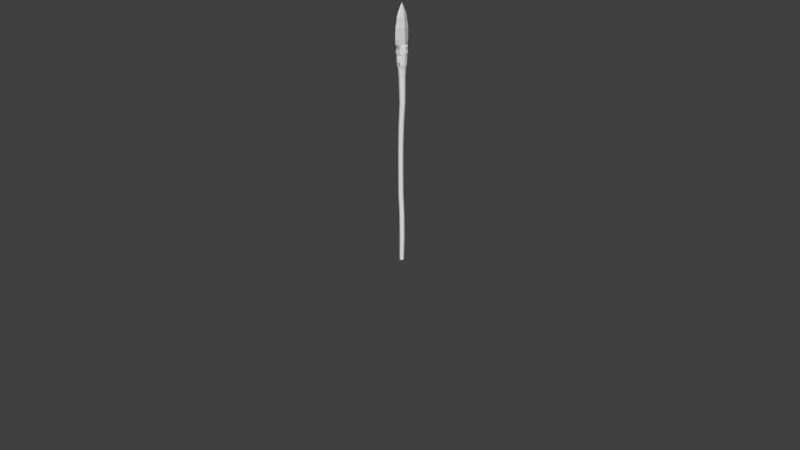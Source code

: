 # Source: SM_Spear_001.blend  (saved by Blender 2.79.0; exported with 4.5.12 LTS)
import bpy
from mathutils import Matrix  # noqa: F401  (used for matrix-valued properties, if any)

bpy.ops.wm.read_factory_settings(use_empty=True)
scene = bpy.context.scene
scene.name = 'Scene'

# ---- collections
col_collection_1 = bpy.data.collections.new('Collection 1'); scene.collection.children.link(col_collection_1)
col_collection_11 = bpy.data.collections.new('Collection 11'); scene.collection.children.link(col_collection_11)
col_collection_11.hide_render = True
col_collection_11.hide_viewport = True

# ---- materials (node trees are filled in below, after node groups)
mat_rope = bpy.data.materials.new('Rope')
mat_rope.alpha_threshold = 0.0
mat_rope.use_transparent_shadow = False
mat_rope.roughness = 0.5
mat_stone = bpy.data.materials.new('Stone')
mat_stone.alpha_threshold = 0.0
mat_stone.use_transparent_shadow = False
mat_stone.roughness = 0.5
mat_stick = bpy.data.materials.new('Stick')
mat_stick.alpha_threshold = 0.0
mat_stick.use_transparent_shadow = False
mat_stick.roughness = 0.5

# ---- material node trees

# ---- world
world_world = bpy.data.worlds.new('World'); scene.world = world_world
world_world.color = (0.05088, 0.05088, 0.05088)
world_world.use_sun_shadow = False
world_world.sun_shadow_jitter_overblur = 0.0
world_world.cycles.sampling_method = 'MANUAL'

# ---- meshes
me_cylinder = bpy.data.meshes.new('Cylinder')
me_cylinder.from_pydata([(0.0, 0.01343, 0.004751), (0.0002002, -0.01424, 0.8208), (0.007349, 0.01087, 0.004751), (0.01189, 0.00415, 0.004751), (0.01189, -0.00415, 0.004751), (0.007349, -0.01087, 0.004751), (0.0, -0.01343, 0.004751), (-0.007349, -0.01087, 0.004751), (-0.00314, -0.0136, 0.6939), (-0.01189, -0.00415, 0.004751), (-0.003158, -0.0136, 0.5561), (-0.01189, 0.00415, 0.004751), (-0.001961, -0.0136, 0.4182), (-0.007349, 0.01087, 0.004751), (0.0, 0.009174, 0.001541), (0.00502, 0.007422, 0.001541), (0.008122, 0.002835, 0.001541), (0.008122, -0.002835, 0.001541), (0.00502, -0.007422, 0.001541), (0.0, -0.009174, 0.001541), (-0.00502, -0.007422, 0.001541), (-0.008122, -0.002835, 0.001541), (-0.008122, 0.002835, 0.001541), (-0.00502, 0.007422, 0.001541), (0.0, 1.336e-17, 0.0), (0.002427, 0.01504, 0.1426), (0.001199, 0.01504, 0.2804), (-0.006074, 0.01504, 0.4182), (-0.007272, 0.01504, 0.5561), (-0.007253, 0.01504, 0.6939), (-0.004105, 0.01574, 0.8208), (0.004002, 0.01667, 0.9551), (0.001306, 0.01928, 1.096), (0.01186, 0.0156, 1.096), (0.01312, 0.01349, 0.9551), (0.004506, 0.01273, 0.8208), (0.0009737, 0.01216, 0.6939), (0.0009552, 0.01216, 0.5561), (0.002153, 0.01216, 0.4182), (0.009426, 0.01216, 0.2804), (0.01065, 0.01216, 0.1426), (0.01838, 0.005959, 1.096), (0.01876, 0.005153, 0.9551), (0.009828, 0.004863, 0.8208), (0.006058, 0.004647, 0.6939), (0.00604, 0.004647, 0.5561), (0.007237, 0.004647, 0.4182), (0.01451, 0.004647, 0.2804), (0.01574, 0.004647, 0.1426), (0.01838, -0.005957, 1.096), (0.01876, -0.00515, 0.9551), (0.009828, -0.004863, 0.8208), (0.006058, -0.004647, 0.6939), (0.00604, -0.004647, 0.5561), (0.007237, -0.004647, 0.4182), (0.01451, -0.004647, 0.2804), (0.01574, -0.004647, 0.1426), (0.01186, -0.0156, 1.096), (0.01312, -0.01349, 0.9551), (0.004506, -0.01273, 0.8208), (0.0009737, -0.01216, 0.6939), (0.0009552, -0.01216, 0.5561), (0.002153, -0.01216, 0.4182), (0.009426, -0.01216, 0.2804), (0.01065, -0.01216, 0.1426), (0.001306, -0.01928, 1.096), (0.004002, -0.01667, 0.9551), (-0.004105, -0.01574, 0.8208), (-0.007253, -0.01504, 0.6939), (-0.007272, -0.01504, 0.5561), (-0.006074, -0.01504, 0.4182), (0.001199, -0.01504, 0.2804), (0.002427, -0.01504, 0.1426), (-0.009243, -0.0156, 1.096), (-0.005119, -0.01349, 0.9551), (-0.01272, -0.01273, 0.8208), (-0.01548, -0.01216, 0.6939), (-0.0155, -0.01216, 0.5561), (-0.0143, -0.01216, 0.4182), (-0.007028, -0.01216, 0.2804), (-0.0058, -0.01216, 0.1426), (-0.01576, -0.005957, 1.096), (-0.01076, -0.00515, 0.9551), (-0.01804, -0.004863, 0.8208), (-0.02057, -0.004647, 0.6939), (-0.02058, -0.004647, 0.5561), (-0.01939, -0.004647, 0.4182), (-0.01211, -0.004647, 0.2804), (-0.01088, -0.004647, 0.1426), (-0.01576, 0.005959, 1.096), (-0.01076, 0.005153, 0.9551), (-0.01804, 0.004863, 0.8208), (-0.02057, 0.004647, 0.6939), (-0.02058, 0.004647, 0.5561), (-0.01939, 0.004647, 0.4182), (-0.01211, 0.004647, 0.2804), (-0.01088, 0.004647, 0.1426), (-0.009243, 0.0156, 1.096), (-0.005119, 0.01349, 0.9551), (-0.01272, 0.01273, 0.8208), (-0.01548, 0.01216, 0.6939), (-0.0155, 0.01216, 0.5561), (-0.0143, 0.01216, 0.4182), (-0.007028, 0.01216, 0.2804), (-0.0058, 0.01216, 0.1426), (0.0006146, 0.02265, 1.146), (0.013, 0.01832, 1.146), (0.02066, 0.006999, 1.146), (0.02066, -0.006996, 1.146), (0.013, -0.01832, 1.146), (0.0006146, -0.02264, 1.146), (-0.01177, -0.01832, 1.146), (-0.01943, -0.006996, 1.146), (-0.01943, 0.006999, 1.146), (-0.01177, 0.01832, 1.146), (0.005313, -0.0136, 0.2804), (0.006541, -0.0136, 0.1426), (0.00251, -0.008298, 0.001541), (0.003674, -0.01215, 0.004751), (0.01304, -0.02344, 1.172), (0.01847, 0.02097, 1.172), (-0.01241, -0.02344, 1.172), (-0.01241, 0.02345, 1.172), (0.01304, 0.02345, 1.172), (0.02078, 1.412e-06, 1.273), (-0.01999, 1.414e-06, 1.273), (-0.01784, -0.02097, 1.172), (0.008563, -0.01508, 0.9551), (0.006581, -0.01744, 1.096), (0.006809, -0.02048, 1.146), (-0.01004, -0.02452, 1.172), (-0.003674, -0.01215, 0.004751), (-0.00251, -0.008298, 0.001541), (-0.001686, -0.0136, 0.1426), (-0.002914, -0.0136, 0.2804), (-0.01019, -0.0136, 0.4182), (-0.01139, -0.0136, 0.5561), (-0.01137, -0.0136, 0.6939), (-0.008411, -0.01424, 0.8208), (-0.0005586, -0.01508, 0.9551), (-0.003968, -0.01744, 1.096), (-0.00558, -0.02048, 1.146), (0.01067, -0.02452, 1.172), (-0.02456, 0.008011, 1.172), (-0.003674, 0.01215, 0.004751), (-0.00251, 0.008298, 0.001541), (-0.001686, 0.0136, 0.1426), (-0.002914, 0.0136, 0.2804), (-0.01019, 0.0136, 0.4182), (-0.01139, 0.0136, 0.5561), (-0.01137, 0.0136, 0.6939), (-0.008411, 0.01424, 0.8208), (-0.0005586, 0.01508, 0.9551), (-0.003968, 0.01744, 1.096), (-0.00558, 0.02048, 1.146), (0.003674, 0.01215, 0.004751), (-0.01784, 0.02097, 1.172), (0.00251, 0.008298, 0.001541), (0.006541, 0.0136, 0.1426), (0.005313, 0.0136, 0.2804), (-0.001961, 0.0136, 0.4182), (-0.003158, 0.0136, 0.5561), (-0.00314, 0.0136, 0.6939), (0.0002002, 0.01424, 0.8208), (0.008563, 0.01508, 0.9551), (0.006581, 0.01744, 1.096), (0.006809, 0.02048, 1.146), (-0.02961, 0.009077, 1.273), (-0.01967, 0.02376, 1.273), (0.01243, 0.02657, 1.273), (0.02046, 0.02376, 1.273), (0.03039, 0.009077, 1.273), (0.03039, -0.009075, 1.273), (0.02046, -0.02376, 1.273), (-0.02961, -0.009075, 1.273), (-0.01164, -0.02656, 1.273), (-0.01967, -0.02376, 1.273), (-0.01164, 0.02657, 1.273), (0.01243, -0.02656, 1.273), (0.02519, 0.008011, 1.172), (0.01847, -0.02097, 1.172), (0.02519, -0.008008, 1.172), (-0.02456, -0.008008, 1.172), (0.01067, 0.02452, 1.172), (-0.01004, 0.02452, 1.172), (0.01114, 1.777e-09, 1.234), (0.011, 1.631e-09, 1.451), (0.004905, -0.0231, 1.234), (0.004837, -0.02285, 1.451), (-0.007555, -0.0231, 1.234), (-0.007486, -0.02285, 1.451), (-0.01379, 2.525e-09, 1.234), (-0.01365, 2.371e-09, 1.451), (-0.007555, 0.0231, 1.234), (-0.007486, 0.02285, 1.451), (0.004905, 0.0231, 1.234), (0.004837, 0.02285, 1.451), (0.005816, -1.298e-09, 1.474), (0.002246, -0.01324, 1.474), (-0.004895, -0.01324, 1.474), (-0.008466, -8.69e-10, 1.474), (-0.004895, 0.01324, 1.474), (0.002246, 0.01324, 1.474), (0.001668, -1.387e-09, 1.491), (0.0001715, -0.005548, 1.491), (-0.002821, -0.005548, 1.491), (-0.004317, -1.207e-09, 1.491), (-0.002821, 0.005548, 1.491), (0.0001715, 0.005548, 1.491), (-0.001325, 8.777e-10, 1.5), (0.01632, 1.471e-09, 1.401), (0.007496, -0.03271, 1.401), (-0.01015, -0.03271, 1.401), (-0.01897, 2.53e-09, 1.401), (-0.01015, 0.03271, 1.401), (0.007496, 0.03271, 1.401), (0.009261, -0.03925, 1.342), (-0.01191, -0.03925, 1.342), (-0.0225, 2.816e-09, 1.342), (-0.01191, 0.03925, 1.342), (0.009261, 0.03925, 1.342), (0.01985, 1.545e-09, 1.342), (0.008904, -0.03793, 1.283), (-0.01155, -0.03793, 1.283), (-0.02178, 2.744e-09, 1.283), (-0.01155, 0.03793, 1.283), (0.008904, 0.03793, 1.283), (0.01913, 1.516e-09, 1.283), (0.01502, 1.538e-09, 1.426), (0.006846, -0.0303, 1.426), (-0.009496, -0.0303, 1.426), (-0.01767, 2.519e-09, 1.426), (-0.009496, 0.0303, 1.426), (0.006846, 0.0303, 1.426), (0.01429, 1.798e-09, 1.206), (0.006482, -0.02895, 1.206), (-0.009131, -0.02895, 1.206), (-0.01694, 2.735e-09, 1.206), (-0.009131, 0.02895, 1.206), (0.006482, 0.02895, 1.206), (0.02025, 1.5e-09, 1.312), (0.009463, -0.04, 1.312), (-0.01211, -0.04, 1.312), (-0.0229, 2.795e-09, 1.312), (-0.01211, 0.04, 1.312), (0.009463, 0.04, 1.312), (0.01943, 1.467e-09, 1.372), (0.009055, -0.03849, 1.372), (-0.0117, -0.03849, 1.372), (-0.02208, 2.713e-09, 1.372), (-0.0117, 0.03849, 1.372), (0.009055, 0.03849, 1.372), (0.00603, -0.02727, 1.258), (-0.008679, -0.02727, 1.258), (-0.01603, 2.324e-09, 1.258), (-0.008679, 0.02727, 1.258), (0.00603, 0.02727, 1.258), (0.01338, 1.441e-09, 1.258), (0.009531, 1.291e-09, 1.164), (0.004103, -0.02013, 1.164), (-0.006753, -0.02013, 1.164), (-0.01218, 1.943e-09, 1.164), (-0.006753, 0.02013, 1.164), (0.004103, 0.02013, 1.164), (0.01451, 9.518e-10, 1.185), (0.006592, 0.02935, 1.185), (-0.009241, 0.02935, 1.185), (-0.01716, 1.902e-09, 1.185), (-0.009241, -0.02935, 1.185), (0.006592, -0.02935, 1.185), (0.009485, 0.02469, 1.248), (0.007041, 0.02454, 1.242), (0.008279, 0.02627, 1.242), (0.01026, 0.0256, 1.241), (0.01024, 0.02347, 1.241), (0.008254, 0.02281, 1.242), (0.007609, 0.02401, 1.234), (0.004817, 0.025, 1.236), (0.005983, 0.02674, 1.236), (0.007708, 0.02613, 1.235), (0.005822, 0.02331, 1.235), (0.0009634, 0.02605, 1.232), (0.003242, 0.02734, 1.229), (0.001618, 0.02446, 1.23), (0.001967, 0.02783, 1.231), (0.003026, 0.02526, 1.229), (-0.003843, 0.02877, 1.229), (-0.003954, 0.02684, 1.23), (-0.003778, 0.02848, 1.227), (-0.003848, 0.02638, 1.226), (-0.003957, 0.02537, 1.228), (-0.01051, 0.02633, 1.23), (-0.01084, 0.02794, 1.227), (-0.01041, 0.02588, 1.226), (-0.0102, 0.02489, 1.228), (-0.0109, 0.02822, 1.229), (-0.01763, 0.02572, 1.229), (-0.01648, 0.02363, 1.226), (-0.01599, 0.02274, 1.228), (-0.0167, 0.02403, 1.23), (-0.0175, 0.02547, 1.227), (-0.02197, 0.02003, 1.23), (-0.02334, 0.02138, 1.229), (-0.02092, 0.01899, 1.228), (-0.02314, 0.02118, 1.227), (-0.02165, 0.01971, 1.226), (-0.02584, 0.01469, 1.23), (-0.02757, 0.01555, 1.229), (-0.02732, 0.01542, 1.227), (-0.02544, 0.01447, 1.226), (-0.02453, 0.01402, 1.228), (-0.02644, 0.008125, 1.228), (-0.02788, 0.008426, 1.23), (-0.02978, 0.008758, 1.229), (-0.02952, 0.008662, 1.227), (-0.02745, 0.008271, 1.226), (-0.0286, 0.001825, 1.23), (-0.02715, 0.001672, 1.228), (-0.03054, 0.00189, 1.229), (-0.03027, 0.001777, 1.227), (-0.02818, 0.001642, 1.227), (-0.02826, -0.00503, 1.227), (-0.02723, -0.004882, 1.229), (-0.02868, -0.004846, 1.23), (-0.03062, -0.004971, 1.229), (-0.03036, -0.005084, 1.227), (-0.0298, -0.01194, 1.23), (-0.02954, -0.01199, 1.228), (-0.02791, -0.01147, 1.231), (-0.0275, -0.01154, 1.227), (-0.02649, -0.01122, 1.229), (-0.0251, -0.01746, 1.228), (-0.02421, -0.01685, 1.229), (-0.02542, -0.0176, 1.231), (-0.02706, -0.01867, 1.23), (-0.02686, -0.01859, 1.228), (-0.02076, -0.02223, 1.231), (-0.02061, -0.02192, 1.228), (-0.02001, -0.02102, 1.229), (-0.02184, -0.02386, 1.23), (-0.02174, -0.02367, 1.228), (-0.01465, -0.02447, 1.227), (-0.01472, -0.02482, 1.231), (-0.01523, -0.02671, 1.23), (-0.01519, -0.02649, 1.228), (-0.01436, -0.02344, 1.229), (-0.008286, -0.02762, 1.228), (-0.008048, -0.02446, 1.229), (-0.008189, -0.02589, 1.231), (-0.008336, -0.02783, 1.23), (-0.008108, -0.02553, 1.227), (-0.001409, -0.02786, 1.228), (-0.001387, -0.02577, 1.228), (-0.001476, -0.02469, 1.229), (-0.001552, -0.02612, 1.231), (-0.00151, -0.02807, 1.23), (0.005079, -0.02594, 1.232), (0.00543, -0.02767, 1.229), (0.00535, -0.02558, 1.228), (0.005133, -0.02451, 1.23), (0.005263, -0.02789, 1.231), (0.01163, -0.02522, 1.232), (0.0123, -0.02692, 1.229), (0.01156, -0.02381, 1.231), (0.01209, -0.02714, 1.231), (0.01197, -0.02486, 1.229), (0.01901, -0.02468, 1.23), (0.01782, -0.02317, 1.233), (0.01883, -0.02489, 1.232), (0.01811, -0.02283, 1.23), (0.01737, -0.02189, 1.231), (0.02291, -0.01906, 1.234), (0.02305, -0.01884, 1.23), (0.02448, -0.02033, 1.233), (0.02457, -0.0202, 1.231), (0.02202, -0.01814, 1.232), (0.02638, -0.01338, 1.234), (0.02825, -0.01419, 1.233), (0.02826, -0.01417, 1.231), (0.0264, -0.01336, 1.23), (0.02524, -0.01287, 1.232), (0.02831, -0.007008, 1.234), (0.0303, -0.007405, 1.233), (0.03029, -0.00747, 1.231), (0.02829, -0.007112, 1.23), (0.02706, -0.006826, 1.232), (0.02894, -0.0004041, 1.234), (0.03095, -0.000525, 1.231), (0.02767, -0.0004561, 1.232), (0.03097, -0.0004467, 1.233), (0.02892, -0.0005309, 1.23), (0.02845, 0.006172, 1.233), (0.02842, 0.006114, 1.23), (0.02719, 0.005941, 1.232), (0.03045, 0.006488, 1.233), (0.03043, 0.006452, 1.231), (0.02554, 0.01206, 1.232), (0.02674, 0.01248, 1.233), (0.02862, 0.01324, 1.233), (0.02858, 0.01328, 1.231), (0.02668, 0.01255, 1.23), (0.02363, 0.01821, 1.234), (0.02518, 0.01954, 1.231), (0.02353, 0.01835, 1.23), (0.02257, 0.01753, 1.232), (0.02524, 0.01945, 1.233), (0.01888, 0.02262, 1.234), (0.01993, 0.02437, 1.233), (0.01879, 0.02275, 1.231), (0.01817, 0.02162, 1.232), (0.01988, 0.02445, 1.231), (0.01282, 0.0252, 1.234), (0.01336, 0.02724, 1.231), (0.01278, 0.02531, 1.231), (0.01244, 0.02405, 1.232), (0.01339, 0.02717, 1.234), (0.006269, 0.02663, 1.234), (0.006631, 0.02871, 1.232), (0.006316, 0.02672, 1.231), (0.006602, 0.02865, 1.234), (0.006092, 0.02544, 1.233), (-0.0001622, 0.02945, 1.231), (-0.0004573, 0.02736, 1.234), (-0.0003275, 0.0294, 1.233), (-0.0001899, 0.02743, 1.231), (-0.0003723, 0.02614, 1.232), (-0.006968, 0.02711, 1.234), (-0.007217, 0.02914, 1.233), (-0.006788, 0.0259, 1.232), (-0.007191, 0.02918, 1.231), (-0.006927, 0.02718, 1.23), (-0.01407, 0.02741, 1.233), (-0.01408, 0.02744, 1.231), (-0.01286, 0.02437, 1.232), (-0.01332, 0.02551, 1.234), (-0.01333, 0.02556, 1.23), (-0.01906, 0.02234, 1.23), (-0.01903, 0.0223, 1.234), (-0.02026, 0.02393, 1.233), (-0.02028, 0.02396, 1.231), (-0.01829, 0.02132, 1.232), (-0.02371, 0.01771, 1.23), (-0.02269, 0.01694, 1.232), (-0.02367, 0.01768, 1.234), (-0.0253, 0.01891, 1.233), (-0.02533, 0.01893, 1.231), (-0.02865, 0.01259, 1.233), (-0.02678, 0.01193, 1.23), (-0.02672, 0.01194, 1.234), (-0.02869, 0.01258, 1.231), (-0.02556, 0.01153, 1.232), (-0.02804, 0.005521, 1.234), (-0.03007, 0.005731, 1.233), (-0.03013, 0.005666, 1.231), (-0.02812, 0.005415, 1.23), (-0.02683, 0.005325, 1.232), (-0.02845, -0.001102, 1.234), (-0.0305, -0.001096, 1.234), (-0.03056, -0.00121, 1.231), (-0.02854, -0.001285, 1.231), (-0.02724, -0.001218, 1.232), (-0.02823, -0.00774, 1.235), (-0.03032, -0.008109, 1.232), (-0.02832, -0.007947, 1.231), (-0.02702, -0.007719, 1.233), (-0.03027, -0.007981, 1.234), (-0.02683, -0.01417, 1.235), (-0.02876, -0.01491, 1.234), (-0.02882, -0.01502, 1.232), (-0.02693, -0.01434, 1.231), (-0.02571, -0.01382, 1.233), (-0.02357, -0.01982, 1.231), (-0.02344, -0.0197, 1.235), (-0.02493, -0.02113, 1.234), (-0.02501, -0.0212, 1.232), (-0.0226, -0.01889, 1.233), (-0.01812, -0.02336, 1.235), (-0.01903, -0.02532, 1.232), (-0.01896, -0.02524, 1.234), (-0.01823, -0.02349, 1.231), (-0.01766, -0.02228, 1.233), (-0.01219, -0.02721, 1.234), (-0.0122, -0.0273, 1.232), (-0.01184, -0.02517, 1.235), (-0.01187, -0.02533, 1.231), (-0.01165, -0.02401, 1.233), (-0.005337, -0.02785, 1.234), (-0.005279, -0.02795, 1.232), (-0.005182, -0.02596, 1.231), (-0.005275, -0.02579, 1.235), (-0.005179, -0.02462, 1.233), (0.001578, -0.02599, 1.232), (0.001354, -0.02582, 1.235), (0.001438, -0.02788, 1.235), (0.001576, -0.02799, 1.233), (0.001441, -0.02465, 1.233), (0.007947, -0.02546, 1.236), (0.008201, -0.02751, 1.235), (0.008425, -0.02761, 1.233), (0.008308, -0.02562, 1.232), (0.008013, -0.02429, 1.234), (0.01435, -0.0243, 1.237), (0.01502, -0.02627, 1.236), (0.01484, -0.02443, 1.233), (0.01424, -0.02316, 1.235), (0.01531, -0.02635, 1.234), (0.02008, -0.02141, 1.237), (0.0214, -0.02305, 1.237), (0.02173, -0.02311, 1.235), (0.02063, -0.02152, 1.234), (0.0196, -0.02047, 1.235), (0.02621, -0.01768, 1.237), (0.02363, -0.01597, 1.236), (0.02442, -0.01657, 1.238), (0.02653, -0.01777, 1.235), (0.02494, -0.01671, 1.234), (0.02716, -0.01057, 1.238), (0.02917, -0.01121, 1.238), (0.02765, -0.01077, 1.234), (0.02622, -0.0103, 1.236), (0.02947, -0.01133, 1.235), (0.03057, -0.004338, 1.237), (0.02897, -0.004283, 1.234), (0.02848, -0.004105, 1.238), (0.03088, -0.004449, 1.235), (0.02749, -0.004071, 1.236), (0.02861, 0.002472, 1.237), (0.03071, 0.002594, 1.237), (0.03101, 0.002548, 1.235), (0.0291, 0.002398, 1.234), (0.02761, 0.002351, 1.236), (0.02762, 0.008921, 1.237), (0.02808, 0.009044, 1.234), (0.02966, 0.00944, 1.237), (0.02994, 0.009516, 1.235), (0.02664, 0.008677, 1.235), (0.02533, 0.01498, 1.237), (0.02442, 0.01459, 1.236), (0.0272, 0.01596, 1.237), (0.02743, 0.01618, 1.235), (0.02571, 0.01533, 1.234), (0.02158, 0.02019, 1.238), (0.02305, 0.02171, 1.237), (0.02321, 0.02202, 1.235), (0.02184, 0.0207, 1.234), (0.02084, 0.01957, 1.236), (0.01622, 0.02371, 1.238), (0.01706, 0.02566, 1.238), (0.01636, 0.02431, 1.235), (0.01715, 0.02602, 1.236), (0.01579, 0.02288, 1.236), (0.009936, 0.02568, 1.238), (0.01002, 0.02629, 1.235), (0.01039, 0.02774, 1.238), (0.01045, 0.02812, 1.236), (0.009708, 0.02478, 1.236), (0.003583, 0.02889, 1.238), (0.003474, 0.02739, 1.235), (0.003257, 0.02586, 1.236), (0.003324, 0.02679, 1.238), (0.003675, 0.02927, 1.236), (-0.003276, 0.02712, 1.238), (-0.003196, 0.02772, 1.235), (-0.003198, 0.02619, 1.236), (-0.003321, 0.02924, 1.238), (-0.003272, 0.02961, 1.236), (-0.01022, 0.02842, 1.238), (-0.009742, 0.02636, 1.238), (-0.0103, 0.02877, 1.235), (-0.009862, 0.02693, 1.234), (-0.009519, 0.02544, 1.236), (-0.01681, 0.02593, 1.238), (-0.01699, 0.02625, 1.235), (-0.01536, 0.02324, 1.236), (-0.01581, 0.02407, 1.238), (-0.01609, 0.02458, 1.234), (-0.02145, 0.02067, 1.234), (-0.02104, 0.02024, 1.238), (-0.02251, 0.02177, 1.238), (-0.02276, 0.02203, 1.235), (-0.02039, 0.01956, 1.236), (-0.02718, 0.01635, 1.235), (-0.02419, 0.01469, 1.236), (-0.02501, 0.01516, 1.238), (-0.02686, 0.01618, 1.238), (-0.02553, 0.01543, 1.234), (-0.0263, 0.008881, 1.236), (-0.02721, 0.009112, 1.238), (-0.02928, 0.009549, 1.238), (-0.02965, 0.009587, 1.236), (-0.02781, 0.009174, 1.235), (-0.02804, 0.002601, 1.238), (-0.03015, 0.002728, 1.238), (-0.03053, 0.002661, 1.236), (-0.02866, 0.002493, 1.235), (-0.02711, 0.002455, 1.236), (-0.02727, -0.004113, 1.237), (-0.02819, -0.004023, 1.238), (-0.03031, -0.004089, 1.238), (-0.03069, -0.004219, 1.236), (-0.02881, -0.004234, 1.235), (-0.02757, -0.01057, 1.239), (-0.03002, -0.01117, 1.236), (-0.02965, -0.01099, 1.239), (-0.02818, -0.01087, 1.235), (-0.02666, -0.0105, 1.237), (-0.02759, -0.01797, 1.237), (-0.02597, -0.01706, 1.236), (-0.02462, -0.01625, 1.237), (-0.0254, -0.01665, 1.239), (-0.02724, -0.01772, 1.239), (-0.02114, -0.02135, 1.239), (-0.02238, -0.02307, 1.239), (-0.02064, -0.02062, 1.237), (-0.02265, -0.02341, 1.237), (-0.02158, -0.0219, 1.236), (-0.01536, -0.02411, 1.239), (-0.01597, -0.02614, 1.239), (-0.01611, -0.02654, 1.237), (-0.01559, -0.02476, 1.236), (-0.01512, -0.02325, 1.237), (-0.00895, -0.0253, 1.239), (-0.009154, -0.02741, 1.239), (-0.009172, -0.02784, 1.237), (-0.008978, -0.02599, 1.236), (-0.008841, -0.02442, 1.237), (-0.002362, -0.02772, 1.239), (-0.002274, -0.02815, 1.237), (-0.002267, -0.02472, 1.237), (-0.002357, -0.0256, 1.239), (-0.002215, -0.0263, 1.236), (0.004256, -0.02546, 1.24), (0.004378, -0.02759, 1.239), (0.004561, -0.02616, 1.236), (0.004566, -0.02801, 1.237), (0.004369, -0.02458, 1.238), (0.01077, -0.02485, 1.24), (0.01114, -0.02694, 1.24), (0.01127, -0.02552, 1.237), (0.01145, -0.02736, 1.238), (0.01085, -0.02397, 1.238), (0.01783, -0.02498, 1.241), (0.01679, -0.02224, 1.239), (0.01691, -0.02306, 1.241), (0.01828, -0.02535, 1.239), (0.01764, -0.02366, 1.238), (0.02293, -0.01979, 1.238), (0.02201, -0.01931, 1.242), (0.02358, -0.02076, 1.242), (0.02415, -0.02106, 1.24), (0.02161, -0.01871, 1.24), (0.02752, -0.01483, 1.242), (0.02813, -0.01508, 1.24), (0.02656, -0.01432, 1.239), (0.02559, -0.01392, 1.242), (0.025, -0.0136, 1.24), (0.02975, -0.008164, 1.242), (0.02866, -0.008022, 1.239), (0.02766, -0.007715, 1.242), (0.03037, -0.008354, 1.24), (0.02699, -0.007627, 1.24), (0.03056, -0.001278, 1.242), (0.02945, -0.001368, 1.238), (0.02843, -0.001214, 1.242), (0.03119, -0.001373, 1.24), (0.02774, -0.00127, 1.24), (0.02808, 0.005298, 1.242), (0.03019, 0.005594, 1.242), (0.03081, 0.005641, 1.239), (0.02908, 0.005374, 1.238), (0.02739, 0.005162, 1.24), (0.02656, 0.01157, 1.242), (0.02857, 0.01229, 1.242), (0.02748, 0.01197, 1.238), (0.02914, 0.01254, 1.239), (0.02589, 0.01137, 1.24), (0.02368, 0.01729, 1.242), (0.02544, 0.0185, 1.242), (0.02592, 0.01894, 1.24), (0.02445, 0.018, 1.238), (0.02306, 0.01699, 1.24), (0.02078, 0.02415, 1.24), (0.01977, 0.02277, 1.239), (0.01883, 0.0213, 1.24), (0.01927, 0.02178, 1.242), (0.02047, 0.02355, 1.242), (0.01345, 0.0245, 1.242), (0.0141, 0.02653, 1.242), (0.01321, 0.02392, 1.24), (0.01427, 0.02721, 1.24), (0.01372, 0.0256, 1.239), (0.006907, 0.0254, 1.24), (0.007006, 0.02601, 1.242), (0.007371, 0.02812, 1.242), (0.007498, 0.02881, 1.24), (0.007211, 0.02713, 1.239), (0.0003447, 0.02683, 1.242), (0.0006662, 0.02793, 1.239), (0.00047, 0.02896, 1.242), (0.0006687, 0.02964, 1.24), (0.0004659, 0.02619, 1.24), (-0.006112, 0.02672, 1.242), (-0.006329, 0.02884, 1.242), (-0.006164, 0.02781, 1.239), (-0.006361, 0.02952, 1.24), (-0.00601, 0.02608, 1.24), (-0.0124, 0.02534, 1.242), (-0.01276, 0.02636, 1.238), (-0.01312, 0.02735, 1.242), (-0.01334, 0.02798, 1.24), (-0.01217, 0.02473, 1.24), (-0.01809, 0.02238, 1.242), (-0.01971, 0.02467, 1.24), (-0.01772, 0.02185, 1.24), (-0.01932, 0.02412, 1.242), (-0.01872, 0.02327, 1.238), (-0.02364, 0.0187, 1.238), (-0.0228, 0.01801, 1.242), (-0.02446, 0.01936, 1.242), (-0.02498, 0.01978, 1.24), (-0.02229, 0.0176, 1.24), (-0.02798, 0.01328, 1.242), (-0.02862, 0.01351, 1.24), (-0.02701, 0.01288, 1.239), (-0.02598, 0.01252, 1.242), (-0.02539, 0.01227, 1.24), (-0.02958, 0.006534, 1.242), (-0.02856, 0.006302, 1.239), (-0.02746, 0.006257, 1.242), (-0.03026, 0.006562, 1.24), (-0.02683, 0.006113, 1.24), (-0.02907, -0.0004484, 1.239), (-0.02795, -0.0003113, 1.242), (-0.03008, -0.0002479, 1.242), (-0.03077, -0.0003327, 1.24), (-0.02732, -0.0004352, 1.24), (-0.02782, -0.006904, 1.243), (-0.02719, -0.006971, 1.241), (-0.02995, -0.007073, 1.243), (-0.03064, -0.007246, 1.241), (-0.02894, -0.007183, 1.239), (-0.02867, -0.01393, 1.243), (-0.02605, -0.01316, 1.241), (-0.02664, -0.01327, 1.243), (-0.02933, -0.01423, 1.241), (-0.02771, -0.01376, 1.24), (-0.02523, -0.02018, 1.243), (-0.02579, -0.02067, 1.241), (-0.02361, -0.01879, 1.243), (-0.02452, -0.01959, 1.24), (-0.02317, -0.01842, 1.241), (-0.01958, -0.0245, 1.243), (-0.0184, -0.02205, 1.241), (-0.01863, -0.02259, 1.243), (-0.01993, -0.02515, 1.241), (-0.0192, -0.02363, 1.24), (-0.01296, -0.02665, 1.243), (-0.0131, -0.02737, 1.241), (-0.01244, -0.02398, 1.241), (-0.01255, -0.02456, 1.243), (-0.01278, -0.02572, 1.24), (-0.006058, -0.02528, 1.243), (-0.006164, -0.02741, 1.243), (-0.006151, -0.02815, 1.241), (-0.006036, -0.02647, 1.24), (-0.005979, -0.0247, 1.241), (0.000547, -0.02536, 1.243), (0.0007098, -0.02823, 1.241), (0.0006591, -0.02478, 1.241), (0.0005783, -0.02749, 1.243), (0.0007597, -0.02655, 1.24), (0.007128, -0.02506, 1.244), (0.00755, -0.02792, 1.242), (0.007277, -0.02447, 1.242), (0.007297, -0.02718, 1.244), (0.007538, -0.02624, 1.241), (0.01447, -0.02681, 1.243), (0.0135, -0.02405, 1.244), (0.01403, -0.02611, 1.245), (0.0142, -0.02518, 1.241), (0.0136, -0.02347, 1.242), (0.01921, -0.02149, 1.245), (0.0204, -0.02325, 1.245), (0.02108, -0.02384, 1.244), (0.0203, -0.02245, 1.242), (0.01915, -0.02099, 1.243), (0.02617, -0.01863, 1.244), (0.02336, -0.01667, 1.244), (0.02361, -0.01698, 1.246), (0.02535, -0.01819, 1.246), (0.02495, -0.01769, 1.243), (0.02648, -0.0112, 1.246), (0.02848, -0.01189, 1.246), (0.02937, -0.01221, 1.244), (0.02792, -0.01172, 1.243), (0.02613, -0.01109, 1.244), (0.02793, -0.004865, 1.246), (0.03004, -0.005123, 1.246), (0.03095, -0.005309, 1.244), (0.02942, -0.005166, 1.243), (0.02755, -0.004892, 1.244), (0.0282, 0.001636, 1.246), (0.0297, 0.001597, 1.242), (0.03032, 0.001736, 1.246), (0.03124, 0.001712, 1.244), (0.02782, 0.00155, 1.243), (0.02881, 0.00836, 1.242), (0.02698, 0.007949, 1.243), (0.02737, 0.008043, 1.245), (0.02943, 0.008513, 1.246), (0.03033, 0.008709, 1.244), (0.02528, 0.01408, 1.246), (0.02719, 0.01499, 1.246), (0.02799, 0.01545, 1.244), (0.0249, 0.01398, 1.243), (0.02658, 0.01483, 1.242), (0.02331, 0.0207, 1.246), (0.0239, 0.02146, 1.244), (0.02274, 0.02048, 1.243), (0.02177, 0.01925, 1.246), (0.02142, 0.01912, 1.244), (0.01769, 0.02475, 1.247), (0.01799, 0.02573, 1.245), (0.01643, 0.0227, 1.244), (0.01673, 0.02288, 1.246), (0.01721, 0.02446, 1.243), (0.01121, 0.02803, 1.245), (0.01067, 0.02493, 1.247), (0.0111, 0.02698, 1.247), (0.01085, 0.02662, 1.244), (0.01051, 0.02471, 1.245), (0.004045, 0.02743, 1.247), (0.004225, 0.02534, 1.247), (0.004043, 0.02849, 1.246), (0.004222, 0.02705, 1.244), (0.004335, 0.02511, 1.245), (-0.001657, 0.02587, 1.243), (-0.001466, 0.02393, 1.244), (-0.002368, 0.02398, 1.246), (-0.003116, 0.02595, 1.246), (-0.002676, 0.02712, 1.244), (-0.00568, 0.02262, 1.24), (-0.007553, 0.02238, 1.241), (-0.008435, 0.02431, 1.241), (-0.007106, 0.02575, 1.24), (-0.005404, 0.02471, 1.239), (-0.009668, 0.02237, 1.234), (-0.01053, 0.02431, 1.234), (-0.007141, 0.02472, 1.233), (-0.008966, 0.02576, 1.234), (-0.007575, 0.02263, 1.233), (-0.01118, 0.02524, 1.227), (-0.007744, 0.0256, 1.227), (-0.008205, 0.02354, 1.227), (-0.01033, 0.02332, 1.227), (-0.009584, 0.02665, 1.227), (-0.009698, 0.02605, 1.22), (0.008921, 0.02641, 1.248), (0.007667, 0.02468, 1.248), (0.01095, 0.02576, 1.248), (0.01096, 0.02362, 1.248), (0.008925, 0.02296, 1.248), (-0.01147, 0.02643, 1.22), (-0.01062, 0.02451, 1.22), (-0.009871, 0.02782, 1.221), (-0.00803, 0.02676, 1.22), (-0.008494, 0.02472, 1.22)], [], [(64, 63, 115, 116), (129, 109, 180, 119), (114, 113, 143, 156), (154, 114, 156, 122), (109, 108, 181, 180), (105, 154, 122, 184), (113, 112, 182, 143), (13, 23, 22, 11), (5, 118, 117, 18), (11, 22, 21, 9), (9, 21, 20, 7), (7, 20, 132, 131), (6, 19, 117, 118), (3, 16, 15, 2), (5, 18, 17, 4), (4, 17, 16, 3), (144, 0, 14, 145), (20, 21, 24), (17, 18, 24), (14, 157, 24), (21, 22, 24), (18, 117, 24), (15, 16, 24), (22, 23, 24), (19, 132, 24), (16, 17, 24), (23, 145, 24), (144, 146, 25, 0), (146, 147, 26, 25), (147, 148, 27, 26), (148, 149, 28, 27), (149, 150, 29, 28), (150, 151, 30, 29), (151, 152, 31, 30), (152, 153, 32, 31), (11, 96, 104, 13), (96, 95, 103, 104), (95, 94, 102, 103), (94, 93, 101, 102), (93, 92, 100, 101), (92, 91, 99, 100), (91, 90, 98, 99), (90, 89, 97, 98), (9, 88, 96, 11), (88, 87, 95, 96), (87, 86, 94, 95), (86, 85, 93, 94), (85, 84, 92, 93), (84, 83, 91, 92), (83, 82, 90, 91), (82, 81, 89, 90), (7, 80, 88, 9), (80, 79, 87, 88), (79, 78, 86, 87), (78, 77, 85, 86), (77, 76, 84, 85), (76, 75, 83, 84), (75, 74, 82, 83), (74, 73, 81, 82), (131, 133, 80, 7), (133, 134, 79, 80), (134, 135, 78, 79), (135, 136, 77, 78), (136, 137, 76, 77), (137, 138, 75, 76), (138, 139, 74, 75), (139, 140, 73, 74), (118, 116, 72, 6), (116, 115, 71, 72), (115, 12, 70, 71), (12, 10, 69, 70), (10, 8, 68, 69), (8, 1, 67, 68), (1, 127, 66, 67), (127, 128, 65, 66), (4, 56, 64, 5), (56, 55, 63, 64), (55, 54, 62, 63), (54, 53, 61, 62), (53, 52, 60, 61), (52, 51, 59, 60), (51, 50, 58, 59), (50, 49, 57, 58), (3, 48, 56, 4), (48, 47, 55, 56), (47, 46, 54, 55), (46, 45, 53, 54), (45, 44, 52, 53), (44, 43, 51, 52), (43, 42, 50, 51), (42, 41, 49, 50), (2, 40, 48, 3), (40, 39, 47, 48), (39, 38, 46, 47), (38, 37, 45, 46), (37, 36, 44, 45), (36, 35, 43, 44), (35, 34, 42, 43), (34, 33, 41, 42), (155, 158, 40, 2), (158, 159, 39, 40), (159, 160, 38, 39), (160, 161, 37, 38), (161, 162, 36, 37), (162, 163, 35, 36), (163, 164, 34, 35), (164, 165, 33, 34), (153, 154, 105, 32), (89, 113, 114, 97), (81, 112, 113, 89), (73, 111, 112, 81), (140, 141, 111, 73), (128, 129, 110, 65), (49, 108, 109, 57), (41, 107, 108, 49), (33, 106, 107, 41), (165, 166, 106, 33), (107, 106, 120, 179), (141, 110, 130, 121), (112, 111, 126, 182), (108, 107, 179, 181), (178, 169, 183, 142), (177, 175, 130, 184), (143, 182, 174, 167), (180, 181, 172, 173), (63, 62, 12, 115), (62, 61, 10, 12), (61, 60, 8, 10), (60, 59, 1, 8), (59, 58, 127, 1), (58, 57, 128, 127), (57, 109, 129, 128), (5, 64, 116, 118), (6, 131, 132, 19), (110, 129, 119, 142), (111, 141, 121, 126), (65, 110, 141, 140), (66, 65, 140, 139), (67, 66, 139, 138), (68, 67, 138, 137), (69, 68, 137, 136), (70, 69, 136, 135), (71, 70, 135, 134), (72, 71, 134, 133), (6, 72, 133, 131), (144, 145, 23, 13), (97, 114, 154, 153), (98, 97, 153, 152), (99, 98, 152, 151), (100, 99, 151, 150), (101, 100, 150, 149), (102, 101, 149, 148), (103, 102, 148, 147), (104, 103, 147, 146), (13, 104, 146, 144), (0, 155, 157, 14), (169, 123, 183), (32, 105, 166, 165), (31, 32, 165, 164), (30, 31, 164, 163), (29, 30, 163, 162), (28, 29, 162, 161), (27, 28, 161, 160), (26, 27, 160, 159), (25, 26, 159, 158), (0, 25, 158, 155), (106, 166, 123, 120), (24, 157, 15), (24, 145, 14), (24, 132, 20), (24, 117, 19), (125, 168, 167), (124, 170, 169), (124, 172, 171), (124, 171, 170), (124, 173, 172), (125, 167, 174), (125, 176, 175), (125, 174, 176), (125, 175, 177), (124, 178, 173), (125, 177, 168), (124, 169, 178), (156, 143, 167, 168), (126, 121, 175, 176), (120, 123, 169, 170), (184, 130, 110, 105), (183, 123, 166, 105), (179, 120, 170, 171), (182, 126, 176, 174), (142, 183, 105, 110), (142, 119, 178), (119, 180, 173, 178), (122, 156, 168, 177), (184, 122, 177), (121, 130, 175), (181, 179, 171, 172), (228, 186, 188, 229), (229, 188, 190, 230), (230, 190, 192, 231), (231, 192, 194, 232), (192, 190, 199, 200), (232, 194, 196, 233), (233, 196, 186, 228), (187, 189, 236, 235), (199, 198, 204, 205), (186, 196, 202, 197), (194, 192, 200, 201), (190, 188, 198, 199), (196, 194, 201, 202), (188, 186, 197, 198), (204, 203, 209), (202, 201, 207, 208), (200, 199, 205, 206), (198, 197, 203, 204), (197, 202, 208, 203), (201, 200, 206, 207), (203, 208, 209), (207, 206, 209), (205, 204, 209), (208, 207, 209), (206, 205, 209), (251, 215, 210, 246), (250, 214, 215, 251), (249, 213, 214, 250), (248, 212, 213, 249), (247, 211, 212, 248), (246, 210, 211, 247), (240, 221, 216, 241), (241, 216, 217, 242), (242, 217, 218, 243), (243, 218, 219, 244), (244, 219, 220, 245), (245, 220, 221, 240), (256, 226, 227, 257), (255, 225, 226, 256), (254, 224, 225, 255), (253, 223, 224, 254), (252, 222, 223, 253), (257, 227, 222, 252), (215, 233, 228, 210), (214, 232, 233, 215), (213, 231, 232, 214), (212, 230, 231, 213), (211, 229, 230, 212), (210, 228, 229, 211), (265, 264, 258, 263), (193, 195, 239, 238), (185, 187, 235, 234), (189, 191, 237, 236), (195, 185, 234, 239), (191, 193, 238, 237), (226, 245, 240, 227), (225, 244, 245, 226), (224, 243, 244, 225), (223, 242, 243, 224), (222, 241, 242, 223), (227, 240, 241, 222), (221, 246, 247, 216), (216, 247, 248, 217), (217, 248, 249, 218), (218, 249, 250, 219), (219, 250, 251, 220), (220, 251, 246, 221), (185, 257, 252, 187), (187, 252, 253, 189), (189, 253, 254, 191), (191, 254, 255, 193), (193, 255, 256, 195), (195, 256, 257, 185), (258, 259, 260, 261, 262, 263), (267, 266, 262, 261), (269, 268, 260, 259), (266, 265, 263, 262), (268, 267, 261, 260), (264, 269, 259, 258), (234, 235, 269, 264), (236, 237, 267, 268), (238, 239, 265, 266), (235, 236, 268, 269), (237, 238, 266, 267), (239, 234, 264, 265), (2, 15, 157, 155), (861, 275, 274, 860), (859, 273, 272, 857), (858, 271, 275, 861), (860, 274, 273, 859), (857, 272, 271, 858), (275, 280, 276, 274), (273, 279, 278, 272), (271, 277, 280, 275), (274, 276, 279, 273), (272, 278, 277, 271), (280, 283, 285, 276), (279, 282, 284, 278), (277, 281, 283, 280), (276, 285, 282, 279), (278, 284, 281, 277), (283, 290, 289, 285), (282, 288, 286, 284), (281, 287, 290, 283), (285, 289, 288, 282), (284, 286, 287, 281), (290, 294, 293, 289), (288, 292, 295, 286), (287, 291, 294, 290), (289, 293, 292, 288), (286, 295, 291, 287), (294, 298, 297, 293), (292, 300, 296, 295), (291, 299, 298, 294), (293, 297, 300, 292), (295, 296, 299, 291), (298, 303, 305, 297), (300, 304, 302, 296), (299, 301, 303, 298), (297, 305, 304, 300), (296, 302, 301, 299), (303, 310, 309, 305), (304, 308, 307, 302), (301, 306, 310, 303), (305, 309, 308, 304), (302, 307, 306, 301), (310, 311, 315, 309), (308, 314, 313, 307), (306, 312, 311, 310), (309, 315, 314, 308), (307, 313, 312, 306), (311, 317, 320, 315), (314, 319, 318, 313), (312, 316, 317, 311), (315, 320, 319, 314), (313, 318, 316, 312), (317, 322, 321, 320), (319, 325, 324, 318), (316, 323, 322, 317), (320, 321, 325, 319), (318, 324, 323, 316), (322, 330, 329, 321), (325, 327, 326, 324), (323, 328, 330, 322), (321, 329, 327, 325), (324, 326, 328, 323), (330, 332, 331, 329), (327, 335, 334, 326), (328, 333, 332, 330), (329, 331, 335, 327), (326, 334, 333, 328), (332, 338, 337, 331), (335, 340, 339, 334), (333, 336, 338, 332), (331, 337, 340, 335), (334, 339, 336, 333), (338, 345, 341, 337), (340, 344, 343, 339), (336, 342, 345, 338), (337, 341, 344, 340), (339, 343, 342, 336), (345, 347, 350, 341), (344, 346, 349, 343), (342, 348, 347, 345), (341, 350, 346, 344), (343, 349, 348, 342), (347, 353, 352, 350), (346, 351, 355, 349), (348, 354, 353, 347), (350, 352, 351, 346), (349, 355, 354, 348), (353, 359, 358, 352), (351, 357, 360, 355), (354, 356, 359, 353), (352, 358, 357, 351), (355, 360, 356, 354), (359, 363, 365, 358), (357, 362, 364, 360), (356, 361, 363, 359), (358, 365, 362, 357), (360, 364, 361, 356), (363, 370, 369, 365), (362, 366, 368, 364), (361, 367, 370, 363), (365, 369, 366, 362), (364, 368, 367, 361), (370, 375, 372, 369), (366, 374, 373, 368), (367, 371, 375, 370), (369, 372, 374, 366), (368, 373, 371, 367), (375, 380, 379, 372), (374, 378, 377, 373), (371, 376, 380, 375), (372, 379, 378, 374), (373, 377, 376, 371), (380, 385, 384, 379), (378, 383, 382, 377), (376, 381, 385, 380), (379, 384, 383, 378), (377, 382, 381, 376), (385, 388, 390, 384), (383, 387, 389, 382), (381, 386, 388, 385), (384, 390, 387, 383), (382, 389, 386, 381), (388, 393, 392, 390), (387, 395, 394, 389), (386, 391, 393, 388), (390, 392, 395, 387), (389, 394, 391, 386), (393, 396, 400, 392), (395, 399, 398, 394), (391, 397, 396, 393), (392, 400, 399, 395), (394, 398, 397, 391), (396, 404, 403, 400), (399, 402, 405, 398), (397, 401, 404, 396), (400, 403, 402, 399), (398, 405, 401, 397), (404, 409, 408, 403), (402, 410, 407, 405), (401, 406, 409, 404), (403, 408, 410, 402), (405, 407, 406, 401), (409, 414, 413, 408), (410, 412, 415, 407), (406, 411, 414, 409), (408, 413, 412, 410), (407, 415, 411, 406), (414, 420, 418, 413), (412, 417, 419, 415), (411, 416, 420, 414), (413, 418, 417, 412), (415, 419, 416, 411), (420, 425, 424, 418), (417, 421, 423, 419), (416, 422, 425, 420), (418, 424, 421, 417), (419, 423, 422, 416), (425, 428, 430, 424), (421, 429, 427, 423), (422, 426, 428, 425), (424, 430, 429, 421), (423, 427, 426, 422), (428, 433, 435, 430), (429, 432, 431, 427), (426, 434, 433, 428), (430, 435, 432, 429), (427, 431, 434, 426), (433, 440, 436, 435), (432, 439, 438, 431), (434, 437, 440, 433), (435, 436, 439, 432), (431, 438, 437, 434), (440, 442, 441, 436), (439, 445, 444, 438), (437, 443, 442, 440), (436, 441, 445, 439), (438, 444, 443, 437), (442, 450, 447, 441), (445, 449, 446, 444), (443, 448, 450, 442), (441, 447, 449, 445), (444, 446, 448, 443), (450, 455, 454, 447), (449, 453, 452, 446), (448, 451, 455, 450), (447, 454, 453, 449), (446, 452, 451, 448), (455, 460, 459, 454), (453, 458, 457, 452), (451, 456, 460, 455), (454, 459, 458, 453), (452, 457, 456, 451), (460, 464, 463, 459), (458, 462, 465, 457), (456, 461, 464, 460), (459, 463, 462, 458), (457, 465, 461, 456), (464, 470, 469, 463), (462, 468, 467, 465), (461, 466, 470, 464), (463, 469, 468, 462), (465, 467, 466, 461), (470, 475, 471, 469), (468, 474, 473, 467), (466, 472, 475, 470), (469, 471, 474, 468), (467, 473, 472, 466), (475, 480, 479, 471), (474, 477, 478, 473), (472, 476, 480, 475), (471, 479, 477, 474), (473, 478, 476, 472), (480, 485, 484, 479), (477, 482, 481, 478), (476, 483, 485, 480), (479, 484, 482, 477), (478, 481, 483, 476), (485, 490, 488, 484), (482, 487, 486, 481), (483, 489, 490, 485), (484, 488, 487, 482), (481, 486, 489, 483), (490, 495, 491, 488), (487, 494, 493, 486), (489, 492, 495, 490), (488, 491, 494, 487), (486, 493, 492, 489), (495, 500, 499, 491), (494, 498, 497, 493), (492, 496, 500, 495), (491, 499, 498, 494), (493, 497, 496, 492), (500, 504, 503, 499), (498, 505, 502, 497), (496, 501, 504, 500), (499, 503, 505, 498), (497, 502, 501, 496), (504, 510, 509, 503), (505, 508, 507, 502), (501, 506, 510, 504), (503, 509, 508, 505), (502, 507, 506, 501), (510, 512, 515, 509), (508, 514, 511, 507), (506, 513, 512, 510), (509, 515, 514, 508), (507, 511, 513, 506), (512, 519, 518, 515), (514, 520, 517, 511), (513, 516, 519, 512), (515, 518, 520, 514), (511, 517, 516, 513), (519, 525, 522, 518), (520, 524, 521, 517), (516, 523, 525, 519), (518, 522, 524, 520), (517, 521, 523, 516), (525, 530, 529, 522), (524, 528, 527, 521), (523, 526, 530, 525), (522, 529, 528, 524), (521, 527, 526, 523), (530, 535, 532, 529), (528, 534, 533, 527), (526, 531, 535, 530), (529, 532, 534, 528), (527, 533, 531, 526), (535, 537, 540, 532), (534, 539, 538, 533), (531, 536, 537, 535), (532, 540, 539, 534), (533, 538, 536, 531), (537, 545, 544, 540), (539, 543, 542, 538), (536, 541, 545, 537), (540, 544, 543, 539), (538, 542, 541, 536), (545, 550, 548, 544), (543, 549, 547, 542), (541, 546, 550, 545), (544, 548, 549, 543), (542, 547, 546, 541), (550, 555, 552, 548), (549, 554, 553, 547), (546, 551, 555, 550), (548, 552, 554, 549), (547, 553, 551, 546), (555, 558, 557, 552), (554, 560, 556, 553), (551, 559, 558, 555), (552, 557, 560, 554), (553, 556, 559, 551), (558, 563, 562, 557), (560, 565, 564, 556), (559, 561, 563, 558), (557, 562, 565, 560), (556, 564, 561, 559), (563, 570, 569, 562), (565, 568, 566, 564), (561, 567, 570, 563), (562, 569, 568, 565), (564, 566, 567, 561), (570, 573, 575, 569), (568, 572, 571, 566), (567, 574, 573, 570), (569, 575, 572, 568), (566, 571, 574, 567), (573, 580, 576, 575), (572, 579, 578, 571), (574, 577, 580, 573), (575, 576, 579, 572), (571, 578, 577, 574), (580, 582, 585, 576), (579, 581, 584, 578), (577, 583, 582, 580), (576, 585, 581, 579), (578, 584, 583, 577), (582, 586, 590, 585), (581, 589, 588, 584), (583, 587, 586, 582), (585, 590, 589, 581), (584, 588, 587, 583), (586, 595, 594, 590), (589, 593, 592, 588), (587, 591, 595, 586), (590, 594, 593, 589), (588, 592, 591, 587), (595, 596, 600, 594), (593, 599, 598, 592), (591, 597, 596, 595), (594, 600, 599, 593), (592, 598, 597, 591), (596, 605, 604, 600), (599, 602, 603, 598), (597, 601, 605, 596), (600, 604, 602, 599), (598, 603, 601, 597), (605, 608, 607, 604), (602, 606, 610, 603), (601, 609, 608, 605), (604, 607, 606, 602), (603, 610, 609, 601), (608, 613, 615, 607), (606, 614, 612, 610), (609, 611, 613, 608), (607, 615, 614, 606), (610, 612, 611, 609), (613, 620, 619, 615), (614, 618, 617, 612), (611, 616, 620, 613), (615, 619, 618, 614), (612, 617, 616, 611), (620, 625, 624, 619), (618, 623, 622, 617), (616, 621, 625, 620), (619, 624, 623, 618), (617, 622, 621, 616), (625, 628, 630, 624), (623, 627, 626, 622), (621, 629, 628, 625), (624, 630, 627, 623), (622, 626, 629, 621), (628, 635, 633, 630), (627, 634, 632, 626), (629, 631, 635, 628), (630, 633, 634, 627), (626, 632, 631, 629), (635, 640, 638, 633), (634, 639, 637, 632), (631, 636, 640, 635), (633, 638, 639, 634), (632, 637, 636, 631), (640, 642, 645, 638), (639, 644, 641, 637), (636, 643, 642, 640), (638, 645, 644, 639), (637, 641, 643, 636), (642, 650, 646, 645), (644, 649, 648, 641), (643, 647, 650, 642), (645, 646, 649, 644), (641, 648, 647, 643), (650, 655, 653, 646), (649, 652, 651, 648), (647, 654, 655, 650), (646, 653, 652, 649), (648, 651, 654, 647), (655, 660, 657, 653), (652, 659, 656, 651), (654, 658, 660, 655), (653, 657, 659, 652), (651, 656, 658, 654), (660, 665, 662, 657), (659, 664, 661, 656), (658, 663, 665, 660), (657, 662, 664, 659), (656, 661, 663, 658), (665, 670, 669, 662), (664, 668, 667, 661), (663, 666, 670, 665), (662, 669, 668, 664), (661, 667, 666, 663), (670, 675, 673, 669), (668, 674, 672, 667), (666, 671, 675, 670), (669, 673, 674, 668), (667, 672, 671, 666), (675, 680, 679, 673), (674, 678, 677, 672), (671, 676, 680, 675), (673, 679, 678, 674), (672, 677, 676, 671), (680, 683, 682, 679), (678, 681, 685, 677), (676, 684, 683, 680), (679, 682, 681, 678), (677, 685, 684, 676), (683, 688, 690, 682), (681, 689, 687, 685), (684, 686, 688, 683), (682, 690, 689, 681), (685, 687, 686, 684), (688, 691, 695, 690), (689, 694, 693, 687), (686, 692, 691, 688), (690, 695, 694, 689), (687, 693, 692, 686), (691, 700, 697, 695), (694, 699, 698, 693), (692, 696, 700, 691), (695, 697, 699, 694), (693, 698, 696, 692), (700, 705, 703, 697), (699, 704, 702, 698), (696, 701, 705, 700), (697, 703, 704, 699), (698, 702, 701, 696), (705, 710, 707, 703), (704, 709, 708, 702), (701, 706, 710, 705), (703, 707, 709, 704), (702, 708, 706, 701), (710, 713, 715, 707), (709, 712, 714, 708), (706, 711, 713, 710), (707, 715, 712, 709), (708, 714, 711, 706), (713, 720, 716, 715), (712, 719, 718, 714), (711, 717, 720, 713), (715, 716, 719, 712), (714, 718, 717, 711), (720, 725, 723, 716), (719, 722, 721, 718), (717, 724, 725, 720), (716, 723, 722, 719), (718, 721, 724, 717), (725, 730, 727, 723), (722, 729, 726, 721), (724, 728, 730, 725), (723, 727, 729, 722), (721, 726, 728, 724), (730, 735, 731, 727), (729, 734, 733, 726), (728, 732, 735, 730), (727, 731, 734, 729), (726, 733, 732, 728), (735, 737, 740, 731), (734, 739, 738, 733), (732, 736, 737, 735), (731, 740, 739, 734), (733, 738, 736, 732), (737, 742, 745, 740), (739, 744, 741, 738), (736, 743, 742, 737), (740, 745, 744, 739), (738, 741, 743, 736), (742, 750, 749, 745), (744, 747, 746, 741), (743, 748, 750, 742), (745, 749, 747, 744), (741, 746, 748, 743), (750, 752, 755, 749), (747, 754, 751, 746), (748, 753, 752, 750), (749, 755, 754, 747), (746, 751, 753, 748), (752, 758, 760, 755), (754, 757, 756, 751), (753, 759, 758, 752), (755, 760, 757, 754), (751, 756, 759, 753), (758, 765, 764, 760), (757, 763, 762, 756), (759, 761, 765, 758), (760, 764, 763, 757), (756, 762, 761, 759), (765, 768, 770, 764), (763, 767, 769, 762), (761, 766, 768, 765), (764, 770, 767, 763), (762, 769, 766, 761), (768, 773, 775, 770), (767, 772, 774, 769), (766, 771, 773, 768), (770, 775, 772, 767), (769, 774, 771, 766), (773, 780, 779, 775), (772, 776, 778, 774), (771, 777, 780, 773), (775, 779, 776, 772), (774, 778, 777, 771), (780, 785, 784, 779), (776, 783, 782, 778), (777, 781, 785, 780), (779, 784, 783, 776), (778, 782, 781, 777), (785, 787, 790, 784), (783, 786, 789, 782), (781, 788, 787, 785), (784, 790, 786, 783), (782, 789, 788, 781), (787, 795, 794, 790), (786, 793, 792, 789), (788, 791, 795, 787), (790, 794, 793, 786), (789, 792, 791, 788), (795, 800, 799, 794), (793, 798, 797, 792), (791, 796, 800, 795), (794, 799, 798, 793), (792, 797, 796, 791), (800, 805, 802, 799), (798, 804, 803, 797), (796, 801, 805, 800), (799, 802, 804, 798), (797, 803, 801, 796), (805, 807, 806, 802), (804, 810, 809, 803), (801, 808, 807, 805), (802, 806, 810, 804), (803, 809, 808, 801), (807, 814, 815, 806), (810, 813, 812, 809), (808, 811, 814, 807), (806, 815, 813, 810), (809, 812, 811, 808), (814, 820, 818, 815), (813, 817, 816, 812), (811, 819, 820, 814), (815, 818, 817, 813), (812, 816, 819, 811), (820, 823, 825, 818), (817, 822, 821, 816), (819, 824, 823, 820), (818, 825, 822, 817), (816, 821, 824, 819), (823, 830, 829, 825), (822, 826, 828, 821), (824, 827, 830, 823), (825, 829, 826, 822), (821, 828, 827, 824), (830, 835, 834, 829), (826, 833, 831, 828), (827, 832, 835, 830), (829, 834, 833, 826), (828, 831, 832, 827), (835, 837, 836, 834), (833, 840, 839, 831), (832, 838, 837, 835), (834, 836, 840, 833), (831, 839, 838, 832), (837, 841, 845, 836), (840, 844, 843, 839), (838, 842, 841, 837), (836, 845, 844, 840), (839, 843, 842, 838), (841, 850, 848, 845), (844, 849, 847, 843), (842, 846, 850, 841), (845, 848, 849, 844), (843, 847, 846, 842), (850, 853, 852, 848), (849, 855, 851, 847), (846, 854, 853, 850), (848, 852, 855, 849), (847, 851, 854, 846), (853, 866, 865, 852), (855, 864, 862, 851), (854, 863, 866, 853), (852, 865, 864, 855), (851, 862, 863, 854), (270, 857, 858), (270, 859, 857), (270, 860, 859), (270, 861, 860), (270, 858, 861), (856, 863, 862), (856, 862, 864), (856, 864, 865), (856, 865, 866), (856, 866, 863)])
me_cylinder.polygons.foreach_set('material_index', [2, 2, 2, 2, 2, 2, 2, 2, 2, 2, 2, 2, 2, 2, 2, 2, 2, 2, 2, 2, 2, 2, 2, 2, 2, 2, 2, 2, 2, 2, 2, 2, 2, 2, 2, 2, 2, 2, 2, 2, 2, 2, 2, 2, 2, 2, 2, 2, 2, 2, 2, 2, 2, 2, 2, 2, 2, 2, 2, 2, 2, 2, 2, 2, 2, 2, 2, 2, 2, 2, 2, 2, 2, 2, 2, 2, 2, 2, 2, 2, 2, 2, 2, 2, 2, 2, 2, 2, 2, 2, 2, 2, 2, 2, 2, 2, 2, 2, 2, 2, 2, 2, 2, 2, 2, 2, 2, 2, 2, 2, 2, 2, 2, 2, 2, 2, 2, 2, 2, 2, 2, 2, 2, 2, 2, 2, 2, 2, 2, 2, 2, 2, 2, 2, 2, 2, 2, 2, 2, 2, 2, 2, 2, 2, 2, 2, 2, 2, 2, 2, 2, 2, 2, 2, 2, 2, 2, 2, 2, 2, 2, 2, 2, 2, 2, 2, 2, 2, 2, 2, 2, 2, 2, 2, 2, 2, 2, 2, 2, 2, 2, 2, 2, 2, 2, 2, 2, 2, 2, 2, 2, 2, 2, 2, 2, 2, 2, 1, 1, 1, 1, 1, 1, 1, 1, 1, 1, 1, 1, 1, 1, 1, 1, 1, 1, 1, 1, 1, 1, 1, 1, 1, 1, 1, 1, 1, 1, 1, 1, 1, 1, 1, 1, 1, 1, 1, 1, 1, 1, 1, 1, 1, 1, 1, 1, 1, 1, 1, 1, 1, 1, 1, 1, 1, 1, 1, 1, 1, 1, 1, 1, 1, 1, 1, 1, 1, 1, 1, 1, 1, 1, 1, 1, 1, 1, 1, 1, 1, 1, 1, 1, 1, 2, 0, 0, 0, 0, 0, 0, 0, 0, 0, 0, 0, 0, 0, 0, 0, 0, 0, 0, 0, 0, 0, 0, 0, 0, 0, 0, 0, 0, 0, 0, 0, 0, 0, 0, 0, 0, 0, 0, 0, 0, 0, 0, 0, 0, 0, 0, 0, 0, 0, 0, 0, 0, 0, 0, 0, 0, 0, 0, 0, 0, 0, 0, 0, 0, 0, 0, 0, 0, 0, 0, 0, 0, 0, 0, 0, 0, 0, 0, 0, 0, 0, 0, 0, 0, 0, 0, 0, 0, 0, 0, 0, 0, 0, 0, 0, 0, 0, 0, 0, 0, 0, 0, 0, 0, 0, 0, 0, 0, 0, 0, 0, 0, 0, 0, 0, 0, 0, 0, 0, 0, 0, 0, 0, 0, 0, 0, 0, 0, 0, 0, 0, 0, 0, 0, 0, 0, 0, 0, 0, 0, 0, 0, 0, 0, 0, 0, 0, 0, 0, 0, 0, 0, 0, 0, 0, 0, 0, 0, 0, 0, 0, 0, 0, 0, 0, 0, 0, 0, 0, 0, 0, 0, 0, 0, 0, 0, 0, 0, 0, 0, 0, 0, 0, 0, 0, 0, 0, 0, 0, 0, 0, 0, 0, 0, 0, 0, 0, 0, 0, 0, 0, 0, 0, 0, 0, 0, 0, 0, 0, 0, 0, 0, 0, 0, 0, 0, 0, 0, 0, 0, 0, 0, 0, 0, 0, 0, 0, 0, 0, 0, 0, 0, 0, 0, 0, 0, 0, 0, 0, 0, 0, 0, 0, 0, 0, 0, 0, 0, 0, 0, 0, 0, 0, 0, 0, 0, 0, 0, 0, 0, 0, 0, 0, 0, 0, 0, 0, 0, 0, 0, 0, 0, 0, 0, 0, 0, 0, 0, 0, 0, 0, 0, 0, 0, 0, 0, 0, 0, 0, 0, 0, 0, 0, 0, 0, 0, 0, 0, 0, 0, 0, 0, 0, 0, 0, 0, 0, 0, 0, 0, 0, 0, 0, 0, 0, 0, 0, 0, 0, 0, 0, 0, 0, 0, 0, 0, 0, 0, 0, 0, 0, 0, 0, 0, 0, 0, 0, 0, 0, 0, 0, 0, 0, 0, 0, 0, 0, 0, 0, 0, 0, 0, 0, 0, 0, 0, 0, 0, 0, 0, 0, 0, 0, 0, 0, 0, 0, 0, 0, 0, 0, 0, 0, 0, 0, 0, 0, 0, 0, 0, 0, 0, 0, 0, 0, 0, 0, 0, 0, 0, 0, 0, 0, 0, 0, 0, 0, 0, 0, 0, 0, 0, 0, 0, 0, 0, 0, 0, 0, 0, 0, 0, 0, 0, 0, 0, 0, 0, 0, 0, 0, 0, 0, 0, 0, 0, 0, 0, 0, 0, 0, 0, 0, 0, 0, 0, 0, 0, 0, 0, 0, 0, 0, 0, 0, 0, 0, 0, 0, 0, 0, 0, 0, 0, 0, 0, 0, 0, 0, 0, 0, 0, 0, 0, 0, 0, 0, 0, 0, 0, 0, 0, 0, 0, 0, 0, 0, 0, 0, 0, 0, 0, 0, 0, 0, 0, 0, 0, 0, 0, 0, 0, 0, 0, 0, 0, 0, 0, 0, 0, 0, 0, 0, 0, 0, 0, 0, 0, 0, 0, 0, 0, 0, 0, 0, 0, 0, 0, 0, 0, 0, 0, 0, 0, 0, 0, 0, 0, 0, 0, 0, 0, 0, 0, 0, 0, 0, 0, 0, 0, 0, 0, 0, 0, 0, 0, 0, 0, 0, 0, 0, 0, 0, 0, 0, 0, 0, 0, 0, 0, 0, 0, 0, 0, 0, 0, 0, 0, 0, 0, 0, 0, 0, 0, 0, 0, 0, 0, 0, 0, 0, 0, 0, 0, 0, 0, 0, 0, 0, 0, 0, 0, 0, 0, 0, 0, 0, 0, 0, 0])
me_cylinder.materials.append(mat_rope)
me_cylinder.materials.append(mat_stone)
me_cylinder.materials.append(mat_stick)
me_cylinder.use_remesh_preserve_volume = False
me_cylinder.use_remesh_preserve_attributes = False
me_cylinder.use_mirror_vertex_groups = False
me_cylinder.update()
me_cylinder_001 = bpy.data.meshes.new('Cylinder.001')
me_cylinder_001.from_pydata([(0.0, 0.01343, 0.004751), (0.0002002, -0.01424, 0.8208), (0.007349, 0.01087, 0.004751), (0.01189, 0.00415, 0.004751), (0.01189, -0.00415, 0.004751), (0.007349, -0.01087, 0.004751), (0.0, -0.01343, 0.004751), (-0.007349, -0.01087, 0.004751), (-0.00314, -0.0136, 0.6939), (-0.01189, -0.00415, 0.004751), (-0.003158, -0.0136, 0.5561), (-0.01189, 0.00415, 0.004751), (-0.001961, -0.0136, 0.4182), (-0.007349, 0.01087, 0.004751), (0.0, 0.009174, 0.001541), (0.00502, 0.007422, 0.001541), (0.008122, 0.002835, 0.001541), (0.008122, -0.002835, 0.001541), (0.00502, -0.007422, 0.001541), (0.0, -0.009174, 0.001541), (-0.00502, -0.007422, 0.001541), (-0.008122, -0.002835, 0.001541), (-0.008122, 0.002835, 0.001541), (-0.00502, 0.007422, 0.001541), (0.0, 1.336e-17, 0.0), (0.002427, 0.01504, 0.1426), (0.001199, 0.01504, 0.2804), (-0.006074, 0.01504, 0.4182), (-0.007272, 0.01504, 0.5561), (-0.007253, 0.01504, 0.6939), (-0.004105, 0.01574, 0.8208), (0.004002, 0.01667, 0.9551), (0.001306, 0.01928, 1.096), (0.01186, 0.0156, 1.096), (0.01312, 0.01349, 0.9551), (0.004506, 0.01273, 0.8208), (0.0009737, 0.01216, 0.6939), (0.0009552, 0.01216, 0.5561), (0.002153, 0.01216, 0.4182), (0.009426, 0.01216, 0.2804), (0.01065, 0.01216, 0.1426), (0.01838, 0.005959, 1.096), (0.01876, 0.005153, 0.9551), (0.009828, 0.004863, 0.8208), (0.006058, 0.004647, 0.6939), (0.00604, 0.004647, 0.5561), (0.007237, 0.004647, 0.4182), (0.01451, 0.004647, 0.2804), (0.01574, 0.004647, 0.1426), (0.01838, -0.005957, 1.096), (0.01876, -0.00515, 0.9551), (0.009828, -0.004863, 0.8208), (0.006058, -0.004647, 0.6939), (0.00604, -0.004647, 0.5561), (0.007237, -0.004647, 0.4182), (0.01451, -0.004647, 0.2804), (0.01574, -0.004647, 0.1426), (0.01186, -0.0156, 1.096), (0.01312, -0.01349, 0.9551), (0.004506, -0.01273, 0.8208), (0.0009737, -0.01216, 0.6939), (0.0009552, -0.01216, 0.5561), (0.002153, -0.01216, 0.4182), (0.009426, -0.01216, 0.2804), (0.01065, -0.01216, 0.1426), (0.001306, -0.01928, 1.096), (0.004002, -0.01667, 0.9551), (-0.004105, -0.01574, 0.8208), (-0.007253, -0.01504, 0.6939), (-0.007272, -0.01504, 0.5561), (-0.006074, -0.01504, 0.4182), (0.001199, -0.01504, 0.2804), (0.002427, -0.01504, 0.1426), (-0.009243, -0.0156, 1.096), (-0.005119, -0.01349, 0.9551), (-0.01272, -0.01273, 0.8208), (-0.01548, -0.01216, 0.6939), (-0.0155, -0.01216, 0.5561), (-0.0143, -0.01216, 0.4182), (-0.007028, -0.01216, 0.2804), (-0.0058, -0.01216, 0.1426), (-0.01576, -0.005957, 1.096), (-0.01076, -0.00515, 0.9551), (-0.01804, -0.004863, 0.8208), (-0.02057, -0.004647, 0.6939), (-0.02058, -0.004647, 0.5561), (-0.01939, -0.004647, 0.4182), (-0.01211, -0.004647, 0.2804), (-0.01088, -0.004647, 0.1426), (-0.01576, 0.005959, 1.096), (-0.01076, 0.005153, 0.9551), (-0.01804, 0.004863, 0.8208), (-0.02057, 0.004647, 0.6939), (-0.02058, 0.004647, 0.5561), (-0.01939, 0.004647, 0.4182), (-0.01211, 0.004647, 0.2804), (-0.01088, 0.004647, 0.1426), (-0.009243, 0.0156, 1.096), (-0.005119, 0.01349, 0.9551), (-0.01272, 0.01273, 0.8208), (-0.01548, 0.01216, 0.6939), (-0.0155, 0.01216, 0.5561), (-0.0143, 0.01216, 0.4182), (-0.007028, 0.01216, 0.2804), (-0.0058, 0.01216, 0.1426), (0.0006146, 0.02265, 1.146), (0.013, 0.01832, 1.146), (0.02066, 0.006999, 1.146), (0.02066, -0.006996, 1.146), (0.013, -0.01832, 1.146), (0.0006146, -0.02264, 1.146), (-0.01177, -0.01832, 1.146), (-0.01943, -0.006996, 1.146), (-0.01943, 0.006999, 1.146), (-0.01177, 0.01832, 1.146), (0.005313, -0.0136, 0.2804), (0.006541, -0.0136, 0.1426), (0.00251, -0.008298, 0.001541), (0.003674, -0.01215, 0.004751), (0.01304, -0.02344, 1.172), (0.01847, 0.02097, 1.172), (-0.01241, -0.02344, 1.172), (-0.01241, 0.02345, 1.172), (0.01304, 0.02345, 1.172), (0.02078, 1.412e-06, 1.273), (-0.01999, 1.414e-06, 1.273), (-0.01784, -0.02097, 1.172), (0.008563, -0.01508, 0.9551), (0.006581, -0.01744, 1.096), (0.006809, -0.02048, 1.146), (-0.01004, -0.02452, 1.172), (-0.003674, -0.01215, 0.004751), (-0.00251, -0.008298, 0.001541), (-0.001686, -0.0136, 0.1426), (-0.002914, -0.0136, 0.2804), (-0.01019, -0.0136, 0.4182), (-0.01139, -0.0136, 0.5561), (-0.01137, -0.0136, 0.6939), (-0.008411, -0.01424, 0.8208), (-0.0005586, -0.01508, 0.9551), (-0.003968, -0.01744, 1.096), (-0.00558, -0.02048, 1.146), (0.01067, -0.02452, 1.172), (-0.02456, 0.008011, 1.172), (-0.003674, 0.01215, 0.004751), (-0.00251, 0.008298, 0.001541), (-0.001686, 0.0136, 0.1426), (-0.002914, 0.0136, 0.2804), (-0.01019, 0.0136, 0.4182), (-0.01139, 0.0136, 0.5561), (-0.01137, 0.0136, 0.6939), (-0.008411, 0.01424, 0.8208), (-0.0005586, 0.01508, 0.9551), (-0.003968, 0.01744, 1.096), (-0.00558, 0.02048, 1.146), (0.003674, 0.01215, 0.004751), (-0.01784, 0.02097, 1.172), (0.00251, 0.008298, 0.001541), (0.006541, 0.0136, 0.1426), (0.005313, 0.0136, 0.2804), (-0.001961, 0.0136, 0.4182), (-0.003158, 0.0136, 0.5561), (-0.00314, 0.0136, 0.6939), (0.0002002, 0.01424, 0.8208), (0.008563, 0.01508, 0.9551), (0.006581, 0.01744, 1.096), (0.006809, 0.02048, 1.146), (-0.02961, 0.009077, 1.273), (-0.01967, 0.02376, 1.273), (0.01243, 0.02657, 1.273), (0.02046, 0.02376, 1.273), (0.03039, 0.009077, 1.273), (0.03039, -0.009075, 1.273), (0.02046, -0.02376, 1.273), (-0.02961, -0.009075, 1.273), (-0.01164, -0.02656, 1.273), (-0.01967, -0.02376, 1.273), (-0.01164, 0.02657, 1.273), (0.01243, -0.02656, 1.273), (0.02519, 0.008011, 1.172), (0.01847, -0.02097, 1.172), (0.02519, -0.008008, 1.172), (-0.02456, -0.008008, 1.172), (0.01067, 0.02452, 1.172), (-0.01004, 0.02452, 1.172), (0.01114, 1.777e-09, 1.234), (0.011, 1.631e-09, 1.451), (0.004905, -0.0231, 1.234), (0.004837, -0.02285, 1.451), (-0.007555, -0.0231, 1.234), (-0.007486, -0.02285, 1.451), (-0.01379, 2.525e-09, 1.234), (-0.01365, 2.371e-09, 1.451), (-0.007555, 0.0231, 1.234), (-0.007486, 0.02285, 1.451), (0.004905, 0.0231, 1.234), (0.004837, 0.02285, 1.451), (0.005816, -1.298e-09, 1.474), (0.002246, -0.01324, 1.474), (-0.004895, -0.01324, 1.474), (-0.008466, -8.69e-10, 1.474), (-0.004895, 0.01324, 1.474), (0.002246, 0.01324, 1.474), (0.001668, -1.387e-09, 1.491), (0.0001715, -0.005548, 1.491), (-0.002821, -0.005548, 1.491), (-0.004317, -1.207e-09, 1.491), (-0.002821, 0.005548, 1.491), (0.0001715, 0.005548, 1.491), (-0.001325, 8.777e-10, 1.5), (0.01632, 1.471e-09, 1.401), (0.007496, -0.03271, 1.401), (-0.01015, -0.03271, 1.401), (-0.01897, 2.53e-09, 1.401), (-0.01015, 0.03271, 1.401), (0.007496, 0.03271, 1.401), (0.009261, -0.03925, 1.342), (-0.01191, -0.03925, 1.342), (-0.0225, 2.816e-09, 1.342), (-0.01191, 0.03925, 1.342), (0.009261, 0.03925, 1.342), (0.01985, 1.545e-09, 1.342), (0.008904, -0.03793, 1.283), (-0.01155, -0.03793, 1.283), (-0.02178, 2.744e-09, 1.283), (-0.01155, 0.03793, 1.283), (0.008904, 0.03793, 1.283), (0.01913, 1.516e-09, 1.283), (0.01502, 1.538e-09, 1.426), (0.006846, -0.0303, 1.426), (-0.009496, -0.0303, 1.426), (-0.01767, 2.519e-09, 1.426), (-0.009496, 0.0303, 1.426), (0.006846, 0.0303, 1.426), (0.01429, 1.798e-09, 1.206), (0.006482, -0.02895, 1.206), (-0.009131, -0.02895, 1.206), (-0.01694, 2.735e-09, 1.206), (-0.009131, 0.02895, 1.206), (0.006482, 0.02895, 1.206), (0.02025, 1.5e-09, 1.312), (0.009463, -0.04, 1.312), (-0.01211, -0.04, 1.312), (-0.0229, 2.795e-09, 1.312), (-0.01211, 0.04, 1.312), (0.009463, 0.04, 1.312), (0.01943, 1.467e-09, 1.372), (0.009055, -0.03849, 1.372), (-0.0117, -0.03849, 1.372), (-0.02208, 2.713e-09, 1.372), (-0.0117, 0.03849, 1.372), (0.009055, 0.03849, 1.372), (0.00603, -0.02727, 1.258), (-0.008679, -0.02727, 1.258), (-0.01603, 2.324e-09, 1.258), (-0.008679, 0.02727, 1.258), (0.00603, 0.02727, 1.258), (0.01338, 1.441e-09, 1.258), (0.009531, 1.291e-09, 1.164), (0.004103, -0.02013, 1.164), (-0.006753, -0.02013, 1.164), (-0.01218, 1.943e-09, 1.164), (-0.006753, 0.02013, 1.164), (0.004103, 0.02013, 1.164), (0.01451, 9.518e-10, 1.185), (0.006592, 0.02935, 1.185), (-0.009241, 0.02935, 1.185), (-0.01716, 1.902e-09, 1.185), (-0.009241, -0.02935, 1.185), (0.006592, -0.02935, 1.185)], [], [(64, 63, 115, 116), (129, 109, 180, 119), (114, 113, 143, 156), (154, 114, 156, 122), (109, 108, 181, 180), (105, 154, 122, 184), (113, 112, 182, 143), (13, 23, 22, 11), (5, 118, 117, 18), (11, 22, 21, 9), (9, 21, 20, 7), (7, 20, 132, 131), (6, 19, 117, 118), (3, 16, 15, 2), (5, 18, 17, 4), (4, 17, 16, 3), (144, 0, 14, 145), (20, 21, 24), (17, 18, 24), (14, 157, 24), (21, 22, 24), (18, 117, 24), (15, 16, 24), (22, 23, 24), (19, 132, 24), (16, 17, 24), (23, 145, 24), (144, 146, 25, 0), (146, 147, 26, 25), (147, 148, 27, 26), (148, 149, 28, 27), (149, 150, 29, 28), (150, 151, 30, 29), (151, 152, 31, 30), (152, 153, 32, 31), (11, 96, 104, 13), (96, 95, 103, 104), (95, 94, 102, 103), (94, 93, 101, 102), (93, 92, 100, 101), (92, 91, 99, 100), (91, 90, 98, 99), (90, 89, 97, 98), (9, 88, 96, 11), (88, 87, 95, 96), (87, 86, 94, 95), (86, 85, 93, 94), (85, 84, 92, 93), (84, 83, 91, 92), (83, 82, 90, 91), (82, 81, 89, 90), (7, 80, 88, 9), (80, 79, 87, 88), (79, 78, 86, 87), (78, 77, 85, 86), (77, 76, 84, 85), (76, 75, 83, 84), (75, 74, 82, 83), (74, 73, 81, 82), (131, 133, 80, 7), (133, 134, 79, 80), (134, 135, 78, 79), (135, 136, 77, 78), (136, 137, 76, 77), (137, 138, 75, 76), (138, 139, 74, 75), (139, 140, 73, 74), (118, 116, 72, 6), (116, 115, 71, 72), (115, 12, 70, 71), (12, 10, 69, 70), (10, 8, 68, 69), (8, 1, 67, 68), (1, 127, 66, 67), (127, 128, 65, 66), (4, 56, 64, 5), (56, 55, 63, 64), (55, 54, 62, 63), (54, 53, 61, 62), (53, 52, 60, 61), (52, 51, 59, 60), (51, 50, 58, 59), (50, 49, 57, 58), (3, 48, 56, 4), (48, 47, 55, 56), (47, 46, 54, 55), (46, 45, 53, 54), (45, 44, 52, 53), (44, 43, 51, 52), (43, 42, 50, 51), (42, 41, 49, 50), (2, 40, 48, 3), (40, 39, 47, 48), (39, 38, 46, 47), (38, 37, 45, 46), (37, 36, 44, 45), (36, 35, 43, 44), (35, 34, 42, 43), (34, 33, 41, 42), (155, 158, 40, 2), (158, 159, 39, 40), (159, 160, 38, 39), (160, 161, 37, 38), (161, 162, 36, 37), (162, 163, 35, 36), (163, 164, 34, 35), (164, 165, 33, 34), (153, 154, 105, 32), (89, 113, 114, 97), (81, 112, 113, 89), (73, 111, 112, 81), (140, 141, 111, 73), (128, 129, 110, 65), (49, 108, 109, 57), (41, 107, 108, 49), (33, 106, 107, 41), (165, 166, 106, 33), (107, 106, 120, 179), (141, 110, 130, 121), (112, 111, 126, 182), (108, 107, 179, 181), (178, 169, 183, 142), (177, 175, 130, 184), (143, 182, 174, 167), (180, 181, 172, 173), (63, 62, 12, 115), (62, 61, 10, 12), (61, 60, 8, 10), (60, 59, 1, 8), (59, 58, 127, 1), (58, 57, 128, 127), (57, 109, 129, 128), (5, 64, 116, 118), (6, 131, 132, 19), (110, 129, 119, 142), (111, 141, 121, 126), (65, 110, 141, 140), (66, 65, 140, 139), (67, 66, 139, 138), (68, 67, 138, 137), (69, 68, 137, 136), (70, 69, 136, 135), (71, 70, 135, 134), (72, 71, 134, 133), (6, 72, 133, 131), (144, 145, 23, 13), (97, 114, 154, 153), (98, 97, 153, 152), (99, 98, 152, 151), (100, 99, 151, 150), (101, 100, 150, 149), (102, 101, 149, 148), (103, 102, 148, 147), (104, 103, 147, 146), (13, 104, 146, 144), (0, 155, 157, 14), (169, 123, 183), (32, 105, 166, 165), (31, 32, 165, 164), (30, 31, 164, 163), (29, 30, 163, 162), (28, 29, 162, 161), (27, 28, 161, 160), (26, 27, 160, 159), (25, 26, 159, 158), (0, 25, 158, 155), (106, 166, 123, 120), (24, 157, 15), (24, 145, 14), (24, 132, 20), (24, 117, 19), (125, 168, 167), (124, 170, 169), (124, 172, 171), (124, 171, 170), (124, 173, 172), (125, 167, 174), (125, 176, 175), (125, 174, 176), (125, 175, 177), (124, 178, 173), (125, 177, 168), (124, 169, 178), (156, 143, 167, 168), (126, 121, 175, 176), (120, 123, 169, 170), (184, 130, 110, 105), (183, 123, 166, 105), (179, 120, 170, 171), (182, 126, 176, 174), (142, 183, 105, 110), (142, 119, 178), (119, 180, 173, 178), (122, 156, 168, 177), (184, 122, 177), (121, 130, 175), (181, 179, 171, 172), (228, 186, 188, 229), (229, 188, 190, 230), (230, 190, 192, 231), (231, 192, 194, 232), (192, 190, 199, 200), (232, 194, 196, 233), (233, 196, 186, 228), (187, 189, 236, 235), (199, 198, 204, 205), (186, 196, 202, 197), (194, 192, 200, 201), (190, 188, 198, 199), (196, 194, 201, 202), (188, 186, 197, 198), (204, 203, 209), (202, 201, 207, 208), (200, 199, 205, 206), (198, 197, 203, 204), (197, 202, 208, 203), (201, 200, 206, 207), (203, 208, 209), (207, 206, 209), (205, 204, 209), (208, 207, 209), (206, 205, 209), (251, 215, 210, 246), (250, 214, 215, 251), (249, 213, 214, 250), (248, 212, 213, 249), (247, 211, 212, 248), (246, 210, 211, 247), (240, 221, 216, 241), (241, 216, 217, 242), (242, 217, 218, 243), (243, 218, 219, 244), (244, 219, 220, 245), (245, 220, 221, 240), (256, 226, 227, 257), (255, 225, 226, 256), (254, 224, 225, 255), (253, 223, 224, 254), (252, 222, 223, 253), (257, 227, 222, 252), (215, 233, 228, 210), (214, 232, 233, 215), (213, 231, 232, 214), (212, 230, 231, 213), (211, 229, 230, 212), (210, 228, 229, 211), (265, 264, 258, 263), (193, 195, 239, 238), (185, 187, 235, 234), (189, 191, 237, 236), (195, 185, 234, 239), (191, 193, 238, 237), (226, 245, 240, 227), (225, 244, 245, 226), (224, 243, 244, 225), (223, 242, 243, 224), (222, 241, 242, 223), (227, 240, 241, 222), (221, 246, 247, 216), (216, 247, 248, 217), (217, 248, 249, 218), (218, 249, 250, 219), (219, 250, 251, 220), (220, 251, 246, 221), (185, 257, 252, 187), (187, 252, 253, 189), (189, 253, 254, 191), (191, 254, 255, 193), (193, 255, 256, 195), (195, 256, 257, 185), (258, 259, 260, 261, 262, 263), (267, 266, 262, 261), (269, 268, 260, 259), (266, 265, 263, 262), (268, 267, 261, 260), (264, 269, 259, 258), (234, 235, 269, 264), (236, 237, 267, 268), (238, 239, 265, 266), (235, 236, 268, 269), (237, 238, 266, 267), (239, 234, 264, 265), (2, 15, 157, 155)])
me_cylinder_001.use_remesh_preserve_volume = False
me_cylinder_001.use_remesh_preserve_attributes = False
me_cylinder_001.use_mirror_vertex_groups = False
me_cylinder_001.update()
me_circle_002 = bpy.data.meshes.new('Circle.002')
me_circle_002.from_pydata([(1.744e-08, 0.2687, 2.98e-08), (-0.2555, 0.08303, 2.98e-08), (-0.1579, -0.2174, 2.98e-08), (0.1579, -0.2174, 2.98e-08), (0.2555, 0.08303, 2.98e-08), (-1.324e-08, 0.2687, 0.9955), (-0.2555, 0.08303, 0.9955), (-0.1579, -0.2174, 0.9955), (0.1579, -0.2174, 0.9955), (0.2555, 0.08303, 0.9955)], [], [(4, 9, 8, 3), (2, 7, 6, 1), (0, 5, 9, 4), (3, 8, 7, 2), (1, 6, 5, 0)])
me_circle_002.use_remesh_preserve_volume = False
me_circle_002.use_remesh_preserve_attributes = False
me_circle_002.use_mirror_vertex_groups = False
me_circle_002.update()

# ---- curves / text
cu_nurbspath_002 = bpy.data.curves.new('NurbsPath.002', 'CURVE')
cu_nurbspath_002.dimensions = '3D'
_sp = cu_nurbspath_002.splines.new('NURBS'); _sp.points.add(60)
_sp.points.foreach_set('co', [0.02033, -0.002208, -0.009485, 1.0, 0.009267, -0.002927, -0.009698, 1.0, 0.0, 0.0, 0.0, 1.0, 0.0, 0.0, 0.0, 1.0, 7.94e-08, 0.001373, 0.01444, 1.0, 1.59e-07, -0.01069, 0.02824, 1.0, 2.396e-07, -0.02408, 0.02899, 1.0, 0.001657, -0.04418, 0.02997, 1.0, 0.001074, -0.05384, 0.01716, 1.0, 0.001132, -0.05338, -0.001259, 1.0, 0.003188, -0.05315, -0.01755, 1.0, 0.004602, -0.04429, -0.02635, 1.0, 0.004217, -0.03229, -0.03008, 1.0, 0.003576, -0.01886, -0.0295, 1.0, 0.00396, -0.009524, -0.02569, 1.0, 0.004594, -0.001255, -0.01894, 1.0, 0.004872, 0.001141, -0.001136, 1.0, 0.004055, 0.001054, 3.062e-10, 1.0, 0.004055, 0.001373, 0.01444, 1.0, 0.004056, -0.01069, 0.02824, 1.0, 0.004056, -0.02408, 0.02899, 1.0, 0.005713, -0.04418, 0.02997, 1.0, 0.005129, -0.05384, 0.01716, 1.0, 0.005188, -0.05338, -0.001259, 1.0, 0.007244, -0.05315, -0.01755, 1.0, 0.008657, -0.04429, -0.02635, 1.0, 0.008273, -0.03229, -0.03008, 1.0, 0.007632, -0.01886, -0.0295, 1.0, 0.008015, -0.009524, -0.02569, 1.0, 0.008649, -0.001255, -0.01894, 1.0, 0.008927, 0.001141, -0.001136, 1.0, 0.008364, 0.001054, 6.315e-10, 1.0, 0.008364, 0.001373, 0.01444, 1.0, 0.008364, -0.01069, 0.02824, 1.0, 0.008364, -0.02408, 0.02899, 1.0, 0.01002, -0.04418, 0.02997, 1.0, 0.009438, -0.05384, 0.01716, 1.0, 0.009497, -0.05338, -0.001259, 1.0, 0.01155, -0.05315, -0.01755, 1.0, 0.01297, -0.04429, -0.02635, 1.0, 0.01258, -0.03229, -0.03008, 1.0, 0.01194, -0.01886, -0.0295, 1.0, 0.01232, -0.009524, -0.02569, 1.0, 0.01296, -0.001255, -0.01894, 1.0, 0.01324, 0.001141, -0.001136, 1.0, 0.01242, 0.001054, 9.377e-10, 1.0, 0.01242, 0.001373, 0.01444, 1.0, 0.01242, -0.01069, 0.02824, 1.0, 0.01242, -0.02408, 0.02899, 1.0, 0.01408, -0.04418, 0.02997, 1.0, 0.01349, -0.05384, 0.01716, 1.0, 0.01355, -0.05338, -0.001259, 1.0, 0.01561, -0.05315, -0.01755, 1.0, 0.01702, -0.04429, -0.02635, 1.0, 0.01664, -0.03229, -0.03008, 1.0, 0.016, -0.01886, -0.0295, 1.0, 0.01638, -0.009524, -0.02569, 1.0, 0.01701, -0.001255, -0.01894, 1.0, 0.01906, 0.002648, -0.0007167, 1.0, 0.01568, -0.005515, 0.009316, 1.0, -0.003937, -0.001493, 0.00954, 1.0])
_sp.order_u = 5
_sp.order_v = 0
_sp.use_endpoint_u = True
cu_nurbspath_002.use_path = True
cu_nurbspath_002.use_path_clamp = True
cu_nurbspath_002.bevel_resolution = 0
cu_nurbspath_002.fill_mode = 'HALF'

# ---- objects
ob_spear = bpy.data.objects.new('Spear', me_cylinder)
ob_spear_001 = bpy.data.objects.new('Spear.001', me_cylinder_001)
ob_nurbspath_001 = bpy.data.objects.new('NurbsPath.001', cu_nurbspath_002)
ob_circle_001 = bpy.data.objects.new('Circle.001', me_circle_002)

# ---- transforms, parenting, visibility, modifiers, constraints
ob_spear.location = (0.0, 0.0, 0.0)
ob_spear.lineart.crease_threshold = 0.0
ob_spear_001.location = (0.0, 0.0, 0.0)
ob_spear_001.lineart.crease_threshold = 0.0
ob_nurbspath_001.location = (0.0, 0.0269, 1.228)
ob_nurbspath_001.rotation_euler = (-0.0, -1.571, 0.0)
ob_nurbspath_001.lineart.crease_threshold = 0.0
ob_circle_001.location = (0.0, 0.0269, 1.228)
ob_circle_001.rotation_euler = (-0.0, -1.571, 0.0)
ob_circle_001.scale = (0.006767, 0.006767, 0.006767)
ob_circle_001.lineart.crease_threshold = 0.0
_m = ob_circle_001.modifiers.new('Array', 'ARRAY')
_m.count = 118
_m.fit_length = 12.5
_m.curve = ob_nurbspath_001
_m.constant_offset_displace = (0.0, 0.0, 0.0)
_m.relative_offset_displace = (0.0, 0.0, 1.0)
_m.offset_object = ob_spear_001
_m = ob_circle_001.modifiers.new('Curve', 'CURVE')
_m.object = ob_nurbspath_001
_m.deform_axis = 'POS_Z'

# ---- collection membership
col_collection_1.objects.link(ob_spear)
col_collection_11.objects.link(ob_spear_001)
col_collection_11.objects.link(ob_nurbspath_001)
col_collection_11.objects.link(ob_circle_001)

# ---- scene / render settings (as saved in the file)
scene.frame_start = 1; scene.frame_end = 250; scene.frame_set(1)
scene.render.engine = 'BLENDER_EEVEE_NEXT'
scene.render.resolution_percentage = 50
scene.render.dither_intensity = 0.0
scene.cycles.use_denoising = False
scene.cycles.samples = 128
scene.cycles.sampling_pattern = 'TABULATED_SOBOL'
scene.cycles.use_adaptive_sampling = False
scene.cycles.use_light_tree = False
scene.cycles.blur_glossy = 0.0
scene.cycles.sample_clamp_indirect = 0.0
scene.view_settings.view_transform = 'Standard'
bpy.context.view_layer.update()

# ---- added for rendering (the .blend has no active camera and no usable light): camera, sun
cam_auto = bpy.data.cameras.new('AutoCamera')
cam_auto.lens = 50.0
cam_auto.sensor_width = 36.0
cam_auto.clip_end = 1000.0
ob_auto_camera = bpy.data.objects.new('AutoCamera', cam_auto)
scene.collection.objects.link(ob_auto_camera)
ob_auto_camera.location = (3.55894, -4.28649, 3.07554)
ob_auto_camera.rotation_euler = (1.09748, -7.21219e-08, 0.694738)
scene.camera = ob_auto_camera
light_auto_sun = bpy.data.lights.new('AutoSun', 'SUN')
light_auto_sun.energy = 3.0
light_auto_sun.angle = 0.0523599
ob_auto_sun = bpy.data.objects.new('AutoSun', light_auto_sun)
scene.collection.objects.link(ob_auto_sun)
ob_auto_sun.rotation_euler = (0.872665, 0.174533, 0.523599)
bpy.context.view_layer.update()
